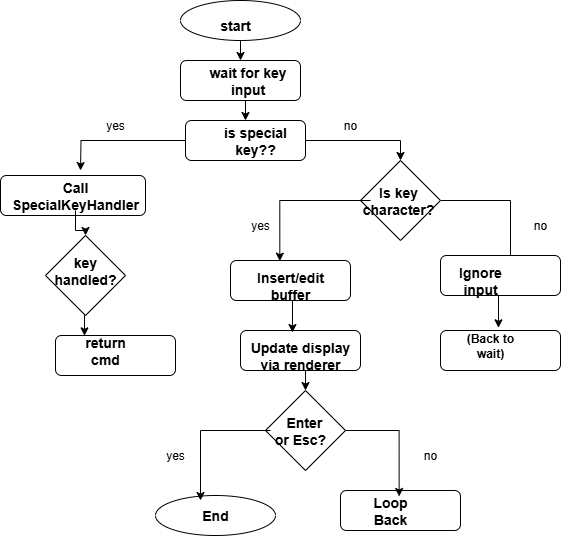

The diagram above was exported from draw.io. Its source (the exported page's mxGraphModel, read from the mxfile embedded in the PNG):
<mxGraphModel dx="738" dy="460" grid="1" gridSize="10" guides="1" tooltips="1" connect="1" arrows="1" fold="1" page="1" pageScale="1" pageWidth="850" pageHeight="1100" math="0" shadow="0">
  <root>
    <mxCell id="0" />
    <mxCell id="1" parent="0" />
    <mxCell id="EM3xsfyFOb8cZG0jl8Kr-1" value="" style="ellipse;whiteSpace=wrap;html=1;" vertex="1" parent="1">
      <mxGeometry x="300" width="120" height="40" as="geometry" />
    </mxCell>
    <mxCell id="EM3xsfyFOb8cZG0jl8Kr-52" style="edgeStyle=orthogonalEdgeStyle;rounded=0;orthogonalLoop=1;jettySize=auto;html=1;exitX=0.5;exitY=1;exitDx=0;exitDy=0;entryX=0.5;entryY=0;entryDx=0;entryDy=0;" edge="1" parent="1" source="EM3xsfyFOb8cZG0jl8Kr-3" target="EM3xsfyFOb8cZG0jl8Kr-4">
      <mxGeometry relative="1" as="geometry" />
    </mxCell>
    <mxCell id="EM3xsfyFOb8cZG0jl8Kr-3" value="" style="rounded=1;whiteSpace=wrap;html=1;" vertex="1" parent="1">
      <mxGeometry x="300" y="60" width="120" height="40" as="geometry" />
    </mxCell>
    <mxCell id="EM3xsfyFOb8cZG0jl8Kr-53" style="edgeStyle=orthogonalEdgeStyle;rounded=0;orthogonalLoop=1;jettySize=auto;html=1;exitX=0;exitY=0.5;exitDx=0;exitDy=0;" edge="1" parent="1" source="EM3xsfyFOb8cZG0jl8Kr-4">
      <mxGeometry relative="1" as="geometry">
        <mxPoint x="200" y="170" as="targetPoint" />
      </mxGeometry>
    </mxCell>
    <mxCell id="EM3xsfyFOb8cZG0jl8Kr-54" style="edgeStyle=orthogonalEdgeStyle;rounded=0;orthogonalLoop=1;jettySize=auto;html=1;exitX=1;exitY=0.5;exitDx=0;exitDy=0;entryX=0.5;entryY=0;entryDx=0;entryDy=0;" edge="1" parent="1" source="EM3xsfyFOb8cZG0jl8Kr-4" target="EM3xsfyFOb8cZG0jl8Kr-5">
      <mxGeometry relative="1" as="geometry" />
    </mxCell>
    <mxCell id="EM3xsfyFOb8cZG0jl8Kr-4" value="" style="rounded=1;whiteSpace=wrap;html=1;" vertex="1" parent="1">
      <mxGeometry x="305" y="120" width="120" height="40" as="geometry" />
    </mxCell>
    <mxCell id="EM3xsfyFOb8cZG0jl8Kr-57" style="edgeStyle=orthogonalEdgeStyle;rounded=0;orthogonalLoop=1;jettySize=auto;html=1;exitX=1;exitY=0.5;exitDx=0;exitDy=0;entryX=1;entryY=0;entryDx=0;entryDy=0;" edge="1" parent="1" source="EM3xsfyFOb8cZG0jl8Kr-5" target="EM3xsfyFOb8cZG0jl8Kr-26">
      <mxGeometry relative="1" as="geometry" />
    </mxCell>
    <mxCell id="EM3xsfyFOb8cZG0jl8Kr-5" value="" style="rhombus;whiteSpace=wrap;html=1;" vertex="1" parent="1">
      <mxGeometry x="480" y="160" width="80" height="80" as="geometry" />
    </mxCell>
    <mxCell id="EM3xsfyFOb8cZG0jl8Kr-7" value="" style="rounded=1;whiteSpace=wrap;html=1;" vertex="1" parent="1">
      <mxGeometry x="560" y="330" width="120" height="40" as="geometry" />
    </mxCell>
    <mxCell id="EM3xsfyFOb8cZG0jl8Kr-8" value="" style="rounded=1;whiteSpace=wrap;html=1;" vertex="1" parent="1">
      <mxGeometry x="360" y="330" width="120" height="40" as="geometry" />
    </mxCell>
    <mxCell id="EM3xsfyFOb8cZG0jl8Kr-9" value="" style="rounded=1;whiteSpace=wrap;html=1;" vertex="1" parent="1">
      <mxGeometry x="350" y="260" width="120" height="40" as="geometry" />
    </mxCell>
    <mxCell id="EM3xsfyFOb8cZG0jl8Kr-10" value="" style="rhombus;whiteSpace=wrap;html=1;" vertex="1" parent="1">
      <mxGeometry x="165" y="235" width="80" height="80" as="geometry" />
    </mxCell>
    <mxCell id="EM3xsfyFOb8cZG0jl8Kr-11" value="" style="rounded=1;whiteSpace=wrap;html=1;" vertex="1" parent="1">
      <mxGeometry x="175" y="335" width="120" height="40" as="geometry" />
    </mxCell>
    <mxCell id="EM3xsfyFOb8cZG0jl8Kr-12" value="" style="rounded=1;whiteSpace=wrap;html=1;" vertex="1" parent="1">
      <mxGeometry x="560" y="255" width="120" height="40" as="geometry" />
    </mxCell>
    <mxCell id="EM3xsfyFOb8cZG0jl8Kr-13" value="" style="rhombus;whiteSpace=wrap;html=1;" vertex="1" parent="1">
      <mxGeometry x="385" y="390" width="80" height="80" as="geometry" />
    </mxCell>
    <mxCell id="EM3xsfyFOb8cZG0jl8Kr-16" value="" style="ellipse;whiteSpace=wrap;html=1;" vertex="1" parent="1">
      <mxGeometry x="275" y="495" width="120" height="40" as="geometry" />
    </mxCell>
    <mxCell id="EM3xsfyFOb8cZG0jl8Kr-17" value="&lt;b&gt;&lt;font style=&quot;font-size: 14px;&quot;&gt;is special key??&lt;/font&gt;&lt;/b&gt;" style="text;html=1;align=center;verticalAlign=middle;whiteSpace=wrap;rounded=0;" vertex="1" parent="1">
      <mxGeometry x="330" y="125" width="90" height="30" as="geometry" />
    </mxCell>
    <mxCell id="EM3xsfyFOb8cZG0jl8Kr-18" value="&lt;b&gt;&lt;font style=&quot;font-size: 14px;&quot;&gt;wait for key input&lt;/font&gt;&lt;/b&gt;" style="text;html=1;align=center;verticalAlign=middle;whiteSpace=wrap;rounded=0;" vertex="1" parent="1">
      <mxGeometry x="325" y="65" width="85" height="30" as="geometry" />
    </mxCell>
    <mxCell id="EM3xsfyFOb8cZG0jl8Kr-51" style="edgeStyle=orthogonalEdgeStyle;rounded=0;orthogonalLoop=1;jettySize=auto;html=1;exitX=0.5;exitY=1;exitDx=0;exitDy=0;entryX=0.5;entryY=0;entryDx=0;entryDy=0;" edge="1" parent="1" source="EM3xsfyFOb8cZG0jl8Kr-19" target="EM3xsfyFOb8cZG0jl8Kr-3">
      <mxGeometry relative="1" as="geometry" />
    </mxCell>
    <mxCell id="EM3xsfyFOb8cZG0jl8Kr-19" value="&lt;b&gt;&lt;font style=&quot;font-size: 14px;&quot;&gt;start&lt;/font&gt;&lt;/b&gt;" style="text;html=1;align=center;verticalAlign=middle;whiteSpace=wrap;rounded=0;" vertex="1" parent="1">
      <mxGeometry x="325" y="10" width="60" height="30" as="geometry" />
    </mxCell>
    <mxCell id="EM3xsfyFOb8cZG0jl8Kr-22" value="&lt;font style=&quot;font-size: 14px;&quot;&gt;&lt;b&gt;Is key&amp;nbsp; character?&amp;nbsp;&lt;/b&gt;&lt;/font&gt;" style="text;html=1;align=center;verticalAlign=middle;whiteSpace=wrap;rounded=0;" vertex="1" parent="1">
      <mxGeometry x="490" y="185" width="60" height="30" as="geometry" />
    </mxCell>
    <mxCell id="EM3xsfyFOb8cZG0jl8Kr-23" value="&lt;font style=&quot;font-size: 14px;&quot;&gt;&lt;b&gt;key handled?&lt;/b&gt;&lt;/font&gt;" style="text;html=1;align=center;verticalAlign=middle;whiteSpace=wrap;rounded=0;" vertex="1" parent="1">
      <mxGeometry x="175" y="255" width="60" height="30" as="geometry" />
    </mxCell>
    <mxCell id="EM3xsfyFOb8cZG0jl8Kr-25" value="&lt;font style=&quot;font-size: 14px;&quot;&gt;&lt;b&gt;return cmd&lt;/b&gt;&lt;/font&gt;" style="text;html=1;align=center;verticalAlign=middle;whiteSpace=wrap;rounded=0;" vertex="1" parent="1">
      <mxGeometry x="195" y="335" width="60" height="30" as="geometry" />
    </mxCell>
    <mxCell id="EM3xsfyFOb8cZG0jl8Kr-26" value="&lt;b&gt;&lt;font style=&quot;font-size: 14px;&quot;&gt;Ignore input&lt;/font&gt;&lt;/b&gt;" style="text;html=1;align=center;verticalAlign=middle;whiteSpace=wrap;rounded=0;" vertex="1" parent="1">
      <mxGeometry x="570" y="265" width="60" height="30" as="geometry" />
    </mxCell>
    <mxCell id="EM3xsfyFOb8cZG0jl8Kr-27" value="&lt;font style=&quot;font-size: 14px;&quot;&gt;&lt;b&gt;Insert/edit buffer&lt;/b&gt;&lt;/font&gt;" style="text;html=1;align=center;verticalAlign=middle;whiteSpace=wrap;rounded=0;" vertex="1" parent="1">
      <mxGeometry x="380" y="270" width="60" height="30" as="geometry" />
    </mxCell>
    <mxCell id="EM3xsfyFOb8cZG0jl8Kr-61" style="edgeStyle=orthogonalEdgeStyle;rounded=0;orthogonalLoop=1;jettySize=auto;html=1;exitX=0.5;exitY=1;exitDx=0;exitDy=0;entryX=0.5;entryY=0;entryDx=0;entryDy=0;" edge="1" parent="1" source="EM3xsfyFOb8cZG0jl8Kr-29" target="EM3xsfyFOb8cZG0jl8Kr-13">
      <mxGeometry relative="1" as="geometry" />
    </mxCell>
    <mxCell id="EM3xsfyFOb8cZG0jl8Kr-29" value="&lt;font style=&quot;font-size: 14px;&quot;&gt;&lt;b&gt;Update display via renderer&lt;/b&gt;&lt;/font&gt;" style="text;html=1;align=center;verticalAlign=middle;whiteSpace=wrap;rounded=0;" vertex="1" parent="1">
      <mxGeometry x="360" y="340" width="120" height="30" as="geometry" />
    </mxCell>
    <mxCell id="EM3xsfyFOb8cZG0jl8Kr-30" value="&lt;b&gt;&lt;font style=&quot;font-size: 14px;&quot;&gt;End&lt;/font&gt;&lt;/b&gt;" style="text;html=1;align=center;verticalAlign=middle;whiteSpace=wrap;rounded=0;" vertex="1" parent="1">
      <mxGeometry x="305" y="500" width="60" height="30" as="geometry" />
    </mxCell>
    <mxCell id="EM3xsfyFOb8cZG0jl8Kr-31" value="&lt;b&gt;(Back to wait)&lt;/b&gt;" style="text;html=1;align=center;verticalAlign=middle;whiteSpace=wrap;rounded=0;" vertex="1" parent="1">
      <mxGeometry x="580" y="330" width="60" height="30" as="geometry" />
    </mxCell>
    <mxCell id="EM3xsfyFOb8cZG0jl8Kr-35" value="" style="rounded=1;whiteSpace=wrap;html=1;" vertex="1" parent="1">
      <mxGeometry x="120" y="175" width="145" height="40" as="geometry" />
    </mxCell>
    <mxCell id="EM3xsfyFOb8cZG0jl8Kr-55" style="edgeStyle=orthogonalEdgeStyle;rounded=0;orthogonalLoop=1;jettySize=auto;html=1;exitX=0.5;exitY=1;exitDx=0;exitDy=0;" edge="1" parent="1" source="EM3xsfyFOb8cZG0jl8Kr-40" target="EM3xsfyFOb8cZG0jl8Kr-10">
      <mxGeometry relative="1" as="geometry" />
    </mxCell>
    <mxCell id="EM3xsfyFOb8cZG0jl8Kr-40" value="&lt;font style=&quot;font-size: 14px;&quot;&gt;&lt;b&gt;Call SpecialKeyHandler&lt;/b&gt;&lt;/font&gt;" style="text;html=1;align=center;verticalAlign=middle;whiteSpace=wrap;rounded=0;" vertex="1" parent="1">
      <mxGeometry x="165" y="180" width="60" height="30" as="geometry" />
    </mxCell>
    <mxCell id="EM3xsfyFOb8cZG0jl8Kr-47" value="" style="rounded=1;whiteSpace=wrap;html=1;" vertex="1" parent="1">
      <mxGeometry x="460" y="490" width="120" height="40" as="geometry" />
    </mxCell>
    <mxCell id="EM3xsfyFOb8cZG0jl8Kr-48" value="&lt;font style=&quot;font-size: 14px;&quot;&gt;&lt;b&gt;Loop Back&lt;/b&gt;&lt;/font&gt;" style="text;html=1;align=center;verticalAlign=middle;whiteSpace=wrap;rounded=0;" vertex="1" parent="1">
      <mxGeometry x="480" y="495" width="60" height="30" as="geometry" />
    </mxCell>
    <mxCell id="EM3xsfyFOb8cZG0jl8Kr-62" style="edgeStyle=orthogonalEdgeStyle;rounded=0;orthogonalLoop=1;jettySize=auto;html=1;exitX=0;exitY=0.5;exitDx=0;exitDy=0;entryX=0.25;entryY=0;entryDx=0;entryDy=0;" edge="1" parent="1" source="EM3xsfyFOb8cZG0jl8Kr-49" target="EM3xsfyFOb8cZG0jl8Kr-30">
      <mxGeometry relative="1" as="geometry" />
    </mxCell>
    <mxCell id="EM3xsfyFOb8cZG0jl8Kr-49" value="&lt;font style=&quot;font-size: 14px;&quot;&gt;&lt;b&gt;&amp;nbsp; Enter or Esc?&lt;/b&gt;&lt;/font&gt;" style="text;html=1;align=center;verticalAlign=middle;whiteSpace=wrap;rounded=0;" vertex="1" parent="1">
      <mxGeometry x="390" y="415" width="60" height="30" as="geometry" />
    </mxCell>
    <mxCell id="EM3xsfyFOb8cZG0jl8Kr-56" style="edgeStyle=orthogonalEdgeStyle;rounded=0;orthogonalLoop=1;jettySize=auto;html=1;entryX=0.411;entryY=0.017;entryDx=0;entryDy=0;entryPerimeter=0;" edge="1" parent="1" source="EM3xsfyFOb8cZG0jl8Kr-22" target="EM3xsfyFOb8cZG0jl8Kr-9">
      <mxGeometry relative="1" as="geometry" />
    </mxCell>
    <mxCell id="EM3xsfyFOb8cZG0jl8Kr-58" style="edgeStyle=orthogonalEdgeStyle;rounded=0;orthogonalLoop=1;jettySize=auto;html=1;exitX=0.5;exitY=1;exitDx=0;exitDy=0;entryX=0.433;entryY=0.05;entryDx=0;entryDy=0;entryPerimeter=0;" edge="1" parent="1" source="EM3xsfyFOb8cZG0jl8Kr-27" target="EM3xsfyFOb8cZG0jl8Kr-8">
      <mxGeometry relative="1" as="geometry" />
    </mxCell>
    <mxCell id="EM3xsfyFOb8cZG0jl8Kr-59" style="edgeStyle=orthogonalEdgeStyle;rounded=0;orthogonalLoop=1;jettySize=auto;html=1;exitX=0.75;exitY=1;exitDx=0;exitDy=0;entryX=0.633;entryY=-0.089;entryDx=0;entryDy=0;entryPerimeter=0;" edge="1" parent="1" source="EM3xsfyFOb8cZG0jl8Kr-26" target="EM3xsfyFOb8cZG0jl8Kr-31">
      <mxGeometry relative="1" as="geometry" />
    </mxCell>
    <mxCell id="EM3xsfyFOb8cZG0jl8Kr-60" style="edgeStyle=orthogonalEdgeStyle;rounded=0;orthogonalLoop=1;jettySize=auto;html=1;exitX=0.5;exitY=1;exitDx=0;exitDy=0;entryX=0.15;entryY=0.011;entryDx=0;entryDy=0;entryPerimeter=0;" edge="1" parent="1" source="EM3xsfyFOb8cZG0jl8Kr-10" target="EM3xsfyFOb8cZG0jl8Kr-25">
      <mxGeometry relative="1" as="geometry" />
    </mxCell>
    <mxCell id="EM3xsfyFOb8cZG0jl8Kr-63" style="edgeStyle=orthogonalEdgeStyle;rounded=0;orthogonalLoop=1;jettySize=auto;html=1;exitX=1;exitY=0.5;exitDx=0;exitDy=0;entryX=0.644;entryY=0.033;entryDx=0;entryDy=0;entryPerimeter=0;" edge="1" parent="1" source="EM3xsfyFOb8cZG0jl8Kr-13" target="EM3xsfyFOb8cZG0jl8Kr-48">
      <mxGeometry relative="1" as="geometry" />
    </mxCell>
    <mxCell id="EM3xsfyFOb8cZG0jl8Kr-64" value="yes" style="text;html=1;align=center;verticalAlign=middle;whiteSpace=wrap;rounded=0;" vertex="1" parent="1">
      <mxGeometry x="205" y="110" width="60" height="30" as="geometry" />
    </mxCell>
    <mxCell id="EM3xsfyFOb8cZG0jl8Kr-65" value="yes" style="text;html=1;align=center;verticalAlign=middle;whiteSpace=wrap;rounded=0;" vertex="1" parent="1">
      <mxGeometry x="350" y="210" width="60" height="30" as="geometry" />
    </mxCell>
    <mxCell id="EM3xsfyFOb8cZG0jl8Kr-66" value="no" style="text;html=1;align=center;verticalAlign=middle;whiteSpace=wrap;rounded=0;" vertex="1" parent="1">
      <mxGeometry x="440" y="110" width="60" height="30" as="geometry" />
    </mxCell>
    <mxCell id="EM3xsfyFOb8cZG0jl8Kr-67" value="no" style="text;html=1;align=center;verticalAlign=middle;whiteSpace=wrap;rounded=0;" vertex="1" parent="1">
      <mxGeometry x="630" y="210" width="60" height="30" as="geometry" />
    </mxCell>
    <mxCell id="EM3xsfyFOb8cZG0jl8Kr-68" value="yes" style="text;html=1;align=center;verticalAlign=middle;whiteSpace=wrap;rounded=0;" vertex="1" parent="1">
      <mxGeometry x="265" y="440" width="60" height="30" as="geometry" />
    </mxCell>
    <mxCell id="EM3xsfyFOb8cZG0jl8Kr-69" value="no" style="text;html=1;align=center;verticalAlign=middle;whiteSpace=wrap;rounded=0;" vertex="1" parent="1">
      <mxGeometry x="520" y="440" width="60" height="30" as="geometry" />
    </mxCell>
  </root>
</mxGraphModel>